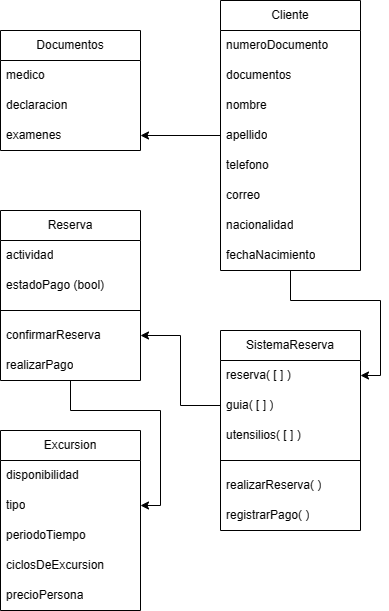

The diagram above was exported from draw.io. Its source (the exported page's mxGraphModel, read from the mxfile embedded in the PNG):
<mxGraphModel dx="1195" dy="3094" grid="1" gridSize="10" guides="1" tooltips="1" connect="1" arrows="1" fold="1" page="1" pageScale="1" pageWidth="827" pageHeight="1169" math="0" shadow="0">
  <root>
    <mxCell id="WIyWlLk6GJQsqaUBKTNV-0" />
    <mxCell id="WIyWlLk6GJQsqaUBKTNV-1" parent="WIyWlLk6GJQsqaUBKTNV-0" />
    <mxCell id="qbTMPo2y6LJx2qNVGbA2-0" value="Documentos" style="swimlane;fontStyle=0;childLayout=stackLayout;horizontal=1;startSize=30;horizontalStack=0;resizeParent=1;resizeParentMax=0;resizeLast=0;collapsible=1;marginBottom=0;whiteSpace=wrap;html=1;" parent="WIyWlLk6GJQsqaUBKTNV-1" vertex="1">
      <mxGeometry x="100" y="-1250" width="140" height="120" as="geometry" />
    </mxCell>
    <mxCell id="qbTMPo2y6LJx2qNVGbA2-1" value="medico" style="text;strokeColor=none;fillColor=none;align=left;verticalAlign=middle;spacingLeft=4;spacingRight=4;overflow=hidden;points=[[0,0.5],[1,0.5]];portConstraint=eastwest;rotatable=0;whiteSpace=wrap;html=1;" parent="qbTMPo2y6LJx2qNVGbA2-0" vertex="1">
      <mxGeometry y="30" width="140" height="30" as="geometry" />
    </mxCell>
    <mxCell id="qbTMPo2y6LJx2qNVGbA2-2" value="declaracion" style="text;strokeColor=none;fillColor=none;align=left;verticalAlign=middle;spacingLeft=4;spacingRight=4;overflow=hidden;points=[[0,0.5],[1,0.5]];portConstraint=eastwest;rotatable=0;whiteSpace=wrap;html=1;" parent="qbTMPo2y6LJx2qNVGbA2-0" vertex="1">
      <mxGeometry y="60" width="140" height="30" as="geometry" />
    </mxCell>
    <mxCell id="CDNtQUhHqIBwm7N9Uhc9-10" value="examenes" style="text;strokeColor=none;fillColor=none;align=left;verticalAlign=middle;spacingLeft=4;spacingRight=4;overflow=hidden;points=[[0,0.5],[1,0.5]];portConstraint=eastwest;rotatable=0;whiteSpace=wrap;html=1;" vertex="1" parent="qbTMPo2y6LJx2qNVGbA2-0">
      <mxGeometry y="90" width="140" height="30" as="geometry" />
    </mxCell>
    <mxCell id="qbTMPo2y6LJx2qNVGbA2-4" value="SistemaReserva" style="swimlane;fontStyle=0;childLayout=stackLayout;horizontal=1;startSize=30;horizontalStack=0;resizeParent=1;resizeParentMax=0;resizeLast=0;collapsible=1;marginBottom=0;whiteSpace=wrap;html=1;" parent="WIyWlLk6GJQsqaUBKTNV-1" vertex="1">
      <mxGeometry x="320" y="-950" width="140" height="200" as="geometry" />
    </mxCell>
    <mxCell id="qbTMPo2y6LJx2qNVGbA2-5" value="reserva( [ ] )" style="text;strokeColor=none;fillColor=none;align=left;verticalAlign=middle;spacingLeft=4;spacingRight=4;overflow=hidden;points=[[0,0.5],[1,0.5]];portConstraint=eastwest;rotatable=0;whiteSpace=wrap;html=1;" parent="qbTMPo2y6LJx2qNVGbA2-4" vertex="1">
      <mxGeometry y="30" width="140" height="30" as="geometry" />
    </mxCell>
    <mxCell id="CDNtQUhHqIBwm7N9Uhc9-4" value="guia( [ ] )" style="text;strokeColor=none;fillColor=none;align=left;verticalAlign=middle;spacingLeft=4;spacingRight=4;overflow=hidden;points=[[0,0.5],[1,0.5]];portConstraint=eastwest;rotatable=0;whiteSpace=wrap;html=1;" vertex="1" parent="qbTMPo2y6LJx2qNVGbA2-4">
      <mxGeometry y="60" width="140" height="30" as="geometry" />
    </mxCell>
    <mxCell id="CDNtQUhHqIBwm7N9Uhc9-5" value="utensilios( [ ] )" style="text;strokeColor=none;fillColor=none;align=left;verticalAlign=middle;spacingLeft=4;spacingRight=4;overflow=hidden;points=[[0,0.5],[1,0.5]];portConstraint=eastwest;rotatable=0;whiteSpace=wrap;html=1;" vertex="1" parent="qbTMPo2y6LJx2qNVGbA2-4">
      <mxGeometry y="90" width="140" height="30" as="geometry" />
    </mxCell>
    <mxCell id="CDNtQUhHqIBwm7N9Uhc9-23" value="" style="shape=crossbar;whiteSpace=wrap;html=1;rounded=1;" vertex="1" parent="qbTMPo2y6LJx2qNVGbA2-4">
      <mxGeometry y="120" width="140" height="20" as="geometry" />
    </mxCell>
    <mxCell id="CDNtQUhHqIBwm7N9Uhc9-6" value="realizarReserva( )" style="text;strokeColor=none;fillColor=none;align=left;verticalAlign=middle;spacingLeft=4;spacingRight=4;overflow=hidden;points=[[0,0.5],[1,0.5]];portConstraint=eastwest;rotatable=0;whiteSpace=wrap;html=1;" vertex="1" parent="qbTMPo2y6LJx2qNVGbA2-4">
      <mxGeometry y="140" width="140" height="30" as="geometry" />
    </mxCell>
    <mxCell id="CDNtQUhHqIBwm7N9Uhc9-7" value="registrarPago( )" style="text;strokeColor=none;fillColor=none;align=left;verticalAlign=middle;spacingLeft=4;spacingRight=4;overflow=hidden;points=[[0,0.5],[1,0.5]];portConstraint=eastwest;rotatable=0;whiteSpace=wrap;html=1;" vertex="1" parent="qbTMPo2y6LJx2qNVGbA2-4">
      <mxGeometry y="170" width="140" height="30" as="geometry" />
    </mxCell>
    <mxCell id="CDNtQUhHqIBwm7N9Uhc9-32" value="" style="edgeStyle=orthogonalEdgeStyle;rounded=0;orthogonalLoop=1;jettySize=auto;html=1;" edge="1" parent="WIyWlLk6GJQsqaUBKTNV-1" source="qbTMPo2y6LJx2qNVGbA2-8" target="CDNtQUhHqIBwm7N9Uhc9-13">
      <mxGeometry relative="1" as="geometry">
        <Array as="points">
          <mxPoint x="170" y="-870" />
          <mxPoint x="260" y="-870" />
          <mxPoint x="260" y="-775" />
        </Array>
      </mxGeometry>
    </mxCell>
    <mxCell id="qbTMPo2y6LJx2qNVGbA2-8" value="Reserva" style="swimlane;fontStyle=0;childLayout=stackLayout;horizontal=1;startSize=30;horizontalStack=0;resizeParent=1;resizeParentMax=0;resizeLast=0;collapsible=1;marginBottom=0;whiteSpace=wrap;html=1;" parent="WIyWlLk6GJQsqaUBKTNV-1" vertex="1">
      <mxGeometry x="100" y="-1070" width="140" height="170" as="geometry" />
    </mxCell>
    <mxCell id="qbTMPo2y6LJx2qNVGbA2-10" value="actividad" style="text;strokeColor=none;fillColor=none;align=left;verticalAlign=middle;spacingLeft=4;spacingRight=4;overflow=hidden;points=[[0,0.5],[1,0.5]];portConstraint=eastwest;rotatable=0;whiteSpace=wrap;html=1;" parent="qbTMPo2y6LJx2qNVGbA2-8" vertex="1">
      <mxGeometry y="30" width="140" height="30" as="geometry" />
    </mxCell>
    <mxCell id="qbTMPo2y6LJx2qNVGbA2-17" value="estadoPago (bool)" style="text;strokeColor=none;fillColor=none;align=left;verticalAlign=middle;spacingLeft=4;spacingRight=4;overflow=hidden;points=[[0,0.5],[1,0.5]];portConstraint=eastwest;rotatable=0;whiteSpace=wrap;html=1;" parent="qbTMPo2y6LJx2qNVGbA2-8" vertex="1">
      <mxGeometry y="60" width="140" height="30" as="geometry" />
    </mxCell>
    <mxCell id="CDNtQUhHqIBwm7N9Uhc9-3" value="" style="shape=crossbar;whiteSpace=wrap;html=1;rounded=1;" vertex="1" parent="qbTMPo2y6LJx2qNVGbA2-8">
      <mxGeometry y="90" width="140" height="20" as="geometry" />
    </mxCell>
    <mxCell id="qbTMPo2y6LJx2qNVGbA2-12" value="confirmarReserva" style="text;strokeColor=none;fillColor=none;align=left;verticalAlign=middle;spacingLeft=4;spacingRight=4;overflow=hidden;points=[[0,0.5],[1,0.5]];portConstraint=eastwest;rotatable=0;whiteSpace=wrap;html=1;" parent="qbTMPo2y6LJx2qNVGbA2-8" vertex="1">
      <mxGeometry y="110" width="140" height="30" as="geometry" />
    </mxCell>
    <mxCell id="CDNtQUhHqIBwm7N9Uhc9-0" value="realizarPago" style="text;strokeColor=none;fillColor=none;align=left;verticalAlign=middle;spacingLeft=4;spacingRight=4;overflow=hidden;points=[[0,0.5],[1,0.5]];portConstraint=eastwest;rotatable=0;whiteSpace=wrap;html=1;" vertex="1" parent="qbTMPo2y6LJx2qNVGbA2-8">
      <mxGeometry y="140" width="140" height="30" as="geometry" />
    </mxCell>
    <mxCell id="CDNtQUhHqIBwm7N9Uhc9-28" value="" style="edgeStyle=orthogonalEdgeStyle;rounded=0;orthogonalLoop=1;jettySize=auto;html=1;" edge="1" parent="WIyWlLk6GJQsqaUBKTNV-1" source="qbTMPo2y6LJx2qNVGbA2-13" target="CDNtQUhHqIBwm7N9Uhc9-10">
      <mxGeometry relative="1" as="geometry" />
    </mxCell>
    <mxCell id="CDNtQUhHqIBwm7N9Uhc9-30" value="" style="edgeStyle=orthogonalEdgeStyle;rounded=0;orthogonalLoop=1;jettySize=auto;html=1;" edge="1" parent="WIyWlLk6GJQsqaUBKTNV-1" source="qbTMPo2y6LJx2qNVGbA2-13" target="qbTMPo2y6LJx2qNVGbA2-5">
      <mxGeometry relative="1" as="geometry">
        <Array as="points">
          <mxPoint x="390" y="-980" />
          <mxPoint x="480" y="-980" />
          <mxPoint x="480" y="-905" />
        </Array>
      </mxGeometry>
    </mxCell>
    <mxCell id="qbTMPo2y6LJx2qNVGbA2-13" value="Cliente" style="swimlane;fontStyle=0;childLayout=stackLayout;horizontal=1;startSize=30;horizontalStack=0;resizeParent=1;resizeParentMax=0;resizeLast=0;collapsible=1;marginBottom=0;whiteSpace=wrap;html=1;" parent="WIyWlLk6GJQsqaUBKTNV-1" vertex="1">
      <mxGeometry x="320" y="-1280" width="140" height="270" as="geometry" />
    </mxCell>
    <mxCell id="qbTMPo2y6LJx2qNVGbA2-14" value="numeroDocumento" style="text;strokeColor=none;fillColor=none;align=left;verticalAlign=middle;spacingLeft=4;spacingRight=4;overflow=hidden;points=[[0,0.5],[1,0.5]];portConstraint=eastwest;rotatable=0;whiteSpace=wrap;html=1;" parent="qbTMPo2y6LJx2qNVGbA2-13" vertex="1">
      <mxGeometry y="30" width="140" height="30" as="geometry" />
    </mxCell>
    <mxCell id="qbTMPo2y6LJx2qNVGbA2-15" value="documentos" style="text;strokeColor=none;fillColor=none;align=left;verticalAlign=middle;spacingLeft=4;spacingRight=4;overflow=hidden;points=[[0,0.5],[1,0.5]];portConstraint=eastwest;rotatable=0;whiteSpace=wrap;html=1;" parent="qbTMPo2y6LJx2qNVGbA2-13" vertex="1">
      <mxGeometry y="60" width="140" height="30" as="geometry" />
    </mxCell>
    <mxCell id="CDNtQUhHqIBwm7N9Uhc9-16" value="nombre" style="text;strokeColor=none;fillColor=none;align=left;verticalAlign=middle;spacingLeft=4;spacingRight=4;overflow=hidden;points=[[0,0.5],[1,0.5]];portConstraint=eastwest;rotatable=0;whiteSpace=wrap;html=1;" vertex="1" parent="qbTMPo2y6LJx2qNVGbA2-13">
      <mxGeometry y="90" width="140" height="30" as="geometry" />
    </mxCell>
    <mxCell id="CDNtQUhHqIBwm7N9Uhc9-17" value="apellido" style="text;strokeColor=none;fillColor=none;align=left;verticalAlign=middle;spacingLeft=4;spacingRight=4;overflow=hidden;points=[[0,0.5],[1,0.5]];portConstraint=eastwest;rotatable=0;whiteSpace=wrap;html=1;" vertex="1" parent="qbTMPo2y6LJx2qNVGbA2-13">
      <mxGeometry y="120" width="140" height="30" as="geometry" />
    </mxCell>
    <mxCell id="CDNtQUhHqIBwm7N9Uhc9-18" value="telefono" style="text;strokeColor=none;fillColor=none;align=left;verticalAlign=middle;spacingLeft=4;spacingRight=4;overflow=hidden;points=[[0,0.5],[1,0.5]];portConstraint=eastwest;rotatable=0;whiteSpace=wrap;html=1;" vertex="1" parent="qbTMPo2y6LJx2qNVGbA2-13">
      <mxGeometry y="150" width="140" height="30" as="geometry" />
    </mxCell>
    <mxCell id="CDNtQUhHqIBwm7N9Uhc9-20" value="correo" style="text;strokeColor=none;fillColor=none;align=left;verticalAlign=middle;spacingLeft=4;spacingRight=4;overflow=hidden;points=[[0,0.5],[1,0.5]];portConstraint=eastwest;rotatable=0;whiteSpace=wrap;html=1;" vertex="1" parent="qbTMPo2y6LJx2qNVGbA2-13">
      <mxGeometry y="180" width="140" height="30" as="geometry" />
    </mxCell>
    <mxCell id="CDNtQUhHqIBwm7N9Uhc9-21" value="nacionalidad" style="text;strokeColor=none;fillColor=none;align=left;verticalAlign=middle;spacingLeft=4;spacingRight=4;overflow=hidden;points=[[0,0.5],[1,0.5]];portConstraint=eastwest;rotatable=0;whiteSpace=wrap;html=1;" vertex="1" parent="qbTMPo2y6LJx2qNVGbA2-13">
      <mxGeometry y="210" width="140" height="30" as="geometry" />
    </mxCell>
    <mxCell id="CDNtQUhHqIBwm7N9Uhc9-19" value="fechaNacimiento" style="text;strokeColor=none;fillColor=none;align=left;verticalAlign=middle;spacingLeft=4;spacingRight=4;overflow=hidden;points=[[0,0.5],[1,0.5]];portConstraint=eastwest;rotatable=0;whiteSpace=wrap;html=1;" vertex="1" parent="qbTMPo2y6LJx2qNVGbA2-13">
      <mxGeometry y="240" width="140" height="30" as="geometry" />
    </mxCell>
    <mxCell id="CDNtQUhHqIBwm7N9Uhc9-11" value="Excursion" style="swimlane;fontStyle=0;childLayout=stackLayout;horizontal=1;startSize=30;horizontalStack=0;resizeParent=1;resizeParentMax=0;resizeLast=0;collapsible=1;marginBottom=0;whiteSpace=wrap;html=1;" vertex="1" parent="WIyWlLk6GJQsqaUBKTNV-1">
      <mxGeometry x="100" y="-850" width="140" height="180" as="geometry" />
    </mxCell>
    <mxCell id="CDNtQUhHqIBwm7N9Uhc9-12" value="disponibilidad" style="text;strokeColor=none;fillColor=none;align=left;verticalAlign=middle;spacingLeft=4;spacingRight=4;overflow=hidden;points=[[0,0.5],[1,0.5]];portConstraint=eastwest;rotatable=0;whiteSpace=wrap;html=1;" vertex="1" parent="CDNtQUhHqIBwm7N9Uhc9-11">
      <mxGeometry y="30" width="140" height="30" as="geometry" />
    </mxCell>
    <mxCell id="CDNtQUhHqIBwm7N9Uhc9-13" value="tipo" style="text;strokeColor=none;fillColor=none;align=left;verticalAlign=middle;spacingLeft=4;spacingRight=4;overflow=hidden;points=[[0,0.5],[1,0.5]];portConstraint=eastwest;rotatable=0;whiteSpace=wrap;html=1;" vertex="1" parent="CDNtQUhHqIBwm7N9Uhc9-11">
      <mxGeometry y="60" width="140" height="30" as="geometry" />
    </mxCell>
    <mxCell id="CDNtQUhHqIBwm7N9Uhc9-14" value="periodoTiempo" style="text;strokeColor=none;fillColor=none;align=left;verticalAlign=middle;spacingLeft=4;spacingRight=4;overflow=hidden;points=[[0,0.5],[1,0.5]];portConstraint=eastwest;rotatable=0;whiteSpace=wrap;html=1;" vertex="1" parent="CDNtQUhHqIBwm7N9Uhc9-11">
      <mxGeometry y="90" width="140" height="30" as="geometry" />
    </mxCell>
    <mxCell id="CDNtQUhHqIBwm7N9Uhc9-15" value="ciclosDeExcursion" style="text;strokeColor=none;fillColor=none;align=left;verticalAlign=middle;spacingLeft=4;spacingRight=4;overflow=hidden;points=[[0,0.5],[1,0.5]];portConstraint=eastwest;rotatable=0;whiteSpace=wrap;html=1;" vertex="1" parent="CDNtQUhHqIBwm7N9Uhc9-11">
      <mxGeometry y="120" width="140" height="30" as="geometry" />
    </mxCell>
    <mxCell id="CDNtQUhHqIBwm7N9Uhc9-33" value="precioPersona" style="text;strokeColor=none;fillColor=none;align=left;verticalAlign=middle;spacingLeft=4;spacingRight=4;overflow=hidden;points=[[0,0.5],[1,0.5]];portConstraint=eastwest;rotatable=0;whiteSpace=wrap;html=1;" vertex="1" parent="CDNtQUhHqIBwm7N9Uhc9-11">
      <mxGeometry y="150" width="140" height="30" as="geometry" />
    </mxCell>
    <mxCell id="CDNtQUhHqIBwm7N9Uhc9-31" value="" style="edgeStyle=orthogonalEdgeStyle;rounded=0;orthogonalLoop=1;jettySize=auto;html=1;" edge="1" parent="WIyWlLk6GJQsqaUBKTNV-1" source="CDNtQUhHqIBwm7N9Uhc9-4" target="qbTMPo2y6LJx2qNVGbA2-12">
      <mxGeometry relative="1" as="geometry" />
    </mxCell>
  </root>
</mxGraphModel>